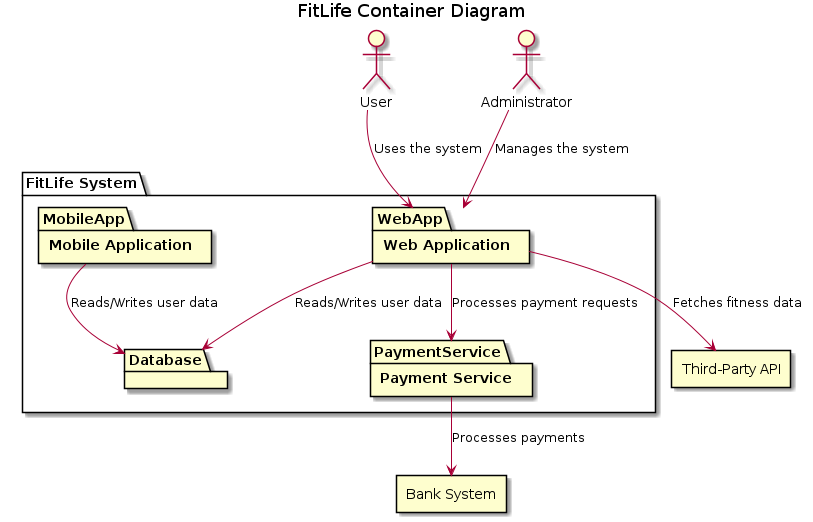

The diagram above was rendered by PlantUML. Its source (embedded in the PNG):
@startuml
title FitLife Container Diagram

top to bottom direction



actor "User" as user
actor "Administrator" as admin
rectangle "FitLife System" as FitLifeSystem

package "FitLife System" as FitLifeSystem {
  package "Web Application" as WebApp
  package "Mobile Application" as MobileApp
  package "Payment Service" as PaymentService
  package "Database" as Database
}

rectangle "Third-Party API" as api
rectangle "Bank System" as bank

user --> WebApp : Uses the system
admin --> WebApp : Manages the system
WebApp --> PaymentService : Processes payment requests
PaymentService --> bank : Processes payments
WebApp --> Database : Reads/Writes user data
MobileApp --> Database : Reads/Writes user data
WebApp --> api : Fetches fitness data
@enduml